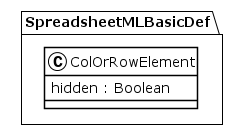

The diagram above was rendered by PlantUML. Its source (embedded in the PNG):
@startuml
!theme plain
package SpreadsheetMLBasicDef {
class ColOrRowElement {
	 hidden : Boolean
}
}
@enduml